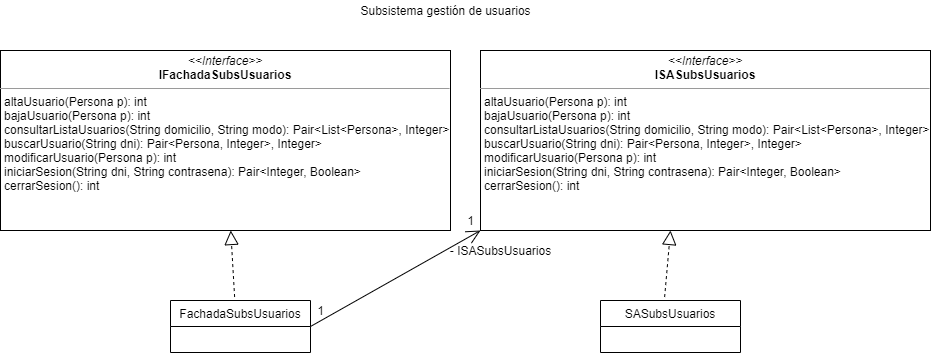

The diagram above was exported from draw.io. Its source (the exported page's mxGraphModel, read from the mxfile embedded in the PNG):
<mxGraphModel dx="2249" dy="762" grid="1" gridSize="10" guides="1" tooltips="1" connect="1" arrows="1" fold="1" page="1" pageScale="1" pageWidth="827" pageHeight="1169" math="0" shadow="0">
  <root>
    <mxCell id="0" />
    <mxCell id="1" parent="0" />
    <mxCell id="tXIN0jXn0XSxU-SP6RIi-1" value="Subsistema gestión de usuarios" style="text;html=1;resizable=0;autosize=1;align=center;verticalAlign=middle;points=[];fillColor=none;strokeColor=none;rounded=0;" parent="1" vertex="1">
      <mxGeometry x="340" y="10" width="190" height="20" as="geometry" />
    </mxCell>
    <mxCell id="tXIN0jXn0XSxU-SP6RIi-3" value="&lt;p style=&quot;margin: 0px ; margin-top: 4px ; text-align: center&quot;&gt;&lt;i&gt;&amp;lt;&amp;lt;Interface&amp;gt;&amp;gt;&lt;/i&gt;&lt;br&gt;&lt;b&gt;IFachadaSubsUsuarios&lt;/b&gt;&lt;/p&gt;&lt;hr size=&quot;1&quot;&gt;&lt;p style=&quot;margin: 0px ; margin-left: 4px&quot;&gt;altaUsuario(Persona p&lt;span&gt;): int&lt;/span&gt;&lt;/p&gt;&lt;p style=&quot;margin: 0px ; margin-left: 4px&quot;&gt;bajaUsuario(Persona p): int&lt;/p&gt;&lt;p style=&quot;margin: 0px ; margin-left: 4px&quot;&gt;consultarListaUsuarios(String domicilio, String modo):&amp;nbsp;Pair&amp;lt;List&amp;lt;Persona&amp;gt;, Integer&amp;gt;&lt;br&gt;&lt;/p&gt;&lt;p style=&quot;margin: 0px ; margin-left: 4px&quot;&gt;buscarUsuario(String dni):&amp;nbsp;Pair&amp;lt;Persona, Integer&amp;gt;, Integer&amp;gt;&lt;br&gt;&lt;/p&gt;&lt;p style=&quot;margin: 0px ; margin-left: 4px&quot;&gt;modificarUsuario(Persona p): int&lt;br&gt;&lt;/p&gt;&lt;p style=&quot;margin: 0px ; margin-left: 4px&quot;&gt;iniciarSesion(String dni, String contrasena):&amp;nbsp;Pair&amp;lt;Integer, Boolean&amp;gt;&lt;br&gt;&lt;/p&gt;&lt;p style=&quot;margin: 0px ; margin-left: 4px&quot;&gt;cerrarSesion(): int&lt;br&gt;&lt;/p&gt;" style="verticalAlign=top;align=left;overflow=fill;fontSize=12;fontFamily=Helvetica;html=1;" parent="1" vertex="1">
      <mxGeometry x="-10" y="60" width="450" height="180" as="geometry" />
    </mxCell>
    <mxCell id="tXIN0jXn0XSxU-SP6RIi-4" value="&lt;p style=&quot;margin: 0px ; margin-top: 4px ; text-align: center&quot;&gt;&lt;i&gt;&amp;lt;&amp;lt;Interface&amp;gt;&amp;gt;&lt;/i&gt;&lt;br&gt;&lt;b&gt;ISASubsUsuarios&lt;/b&gt;&lt;/p&gt;&lt;hr size=&quot;1&quot;&gt;&lt;p style=&quot;margin: 0px 0px 0px 4px&quot;&gt;altaUsuario(Persona p): int&lt;/p&gt;&lt;p style=&quot;margin: 0px 0px 0px 4px&quot;&gt;bajaUsuario(Persona p): int&lt;/p&gt;&lt;p style=&quot;margin: 0px 0px 0px 4px&quot;&gt;consultarListaUsuarios(String domicilio, String modo):&amp;nbsp;Pair&amp;lt;List&amp;lt;Persona&amp;gt;, Integer&amp;gt;&lt;br&gt;&lt;/p&gt;&lt;p style=&quot;margin: 0px 0px 0px 4px&quot;&gt;buscarUsuario(String dni):&amp;nbsp;Pair&amp;lt;Persona, Integer&amp;gt;, Integer&amp;gt;&lt;br&gt;&lt;/p&gt;&lt;p style=&quot;margin: 0px 0px 0px 4px&quot;&gt;modificarUsuario(Persona p): int&lt;br&gt;&lt;/p&gt;&lt;p style=&quot;margin: 0px 0px 0px 4px&quot;&gt;iniciarSesion(String dni, String contrasena):&amp;nbsp;Pair&amp;lt;Integer, Boolean&amp;gt;&lt;br&gt;&lt;/p&gt;&lt;p style=&quot;margin: 0px 0px 0px 4px&quot;&gt;cerrarSesion(): int&lt;/p&gt;" style="verticalAlign=top;align=left;overflow=fill;fontSize=12;fontFamily=Helvetica;html=1;" parent="1" vertex="1">
      <mxGeometry x="470" y="60" width="450" height="180" as="geometry" />
    </mxCell>
    <mxCell id="tXIN0jXn0XSxU-SP6RIi-9" value="FachadaSubsUsuarios" style="swimlane;fontStyle=0;childLayout=stackLayout;horizontal=1;startSize=26;fillColor=none;horizontalStack=0;resizeParent=1;resizeParentMax=0;resizeLast=0;collapsible=1;marginBottom=0;" parent="1" vertex="1">
      <mxGeometry x="160" y="310" width="140" height="52" as="geometry" />
    </mxCell>
    <mxCell id="tXIN0jXn0XSxU-SP6RIi-14" value="" style="endArrow=block;dashed=1;endFill=0;endSize=12;html=1;exitX=0.458;exitY=-0.067;exitDx=0;exitDy=0;exitPerimeter=0;" parent="1" source="tXIN0jXn0XSxU-SP6RIi-9" target="tXIN0jXn0XSxU-SP6RIi-3" edge="1">
      <mxGeometry width="160" relative="1" as="geometry">
        <mxPoint x="360" y="230" as="sourcePoint" />
        <mxPoint x="170" y="260" as="targetPoint" />
        <Array as="points" />
      </mxGeometry>
    </mxCell>
    <mxCell id="tXIN0jXn0XSxU-SP6RIi-15" value="SASubsUsuarios" style="swimlane;fontStyle=0;childLayout=stackLayout;horizontal=1;startSize=26;fillColor=none;horizontalStack=0;resizeParent=1;resizeParentMax=0;resizeLast=0;collapsible=1;marginBottom=0;" parent="1" vertex="1">
      <mxGeometry x="590" y="310" width="140" height="52" as="geometry" />
    </mxCell>
    <mxCell id="tXIN0jXn0XSxU-SP6RIi-16" value="" style="endArrow=block;dashed=1;endFill=0;endSize=12;html=1;exitX=0.458;exitY=-0.067;exitDx=0;exitDy=0;exitPerimeter=0;" parent="1" source="tXIN0jXn0XSxU-SP6RIi-15" edge="1">
      <mxGeometry width="160" relative="1" as="geometry">
        <mxPoint x="800" y="222.86" as="sourcePoint" />
        <mxPoint x="660" y="240" as="targetPoint" />
      </mxGeometry>
    </mxCell>
    <mxCell id="tXIN0jXn0XSxU-SP6RIi-17" value="" style="endArrow=open;endFill=1;endSize=12;html=1;exitX=1;exitY=0.5;exitDx=0;exitDy=0;entryX=0;entryY=1;entryDx=0;entryDy=0;" parent="1" source="tXIN0jXn0XSxU-SP6RIi-9" target="tXIN0jXn0XSxU-SP6RIi-4" edge="1">
      <mxGeometry width="160" relative="1" as="geometry">
        <mxPoint x="360" y="250" as="sourcePoint" />
        <mxPoint x="520" y="250" as="targetPoint" />
        <Array as="points" />
      </mxGeometry>
    </mxCell>
    <mxCell id="tXIN0jXn0XSxU-SP6RIi-18" value="1" style="text;html=1;resizable=0;autosize=1;align=center;verticalAlign=middle;points=[];fillColor=none;strokeColor=none;rounded=0;" parent="1" vertex="1">
      <mxGeometry x="300" y="310" width="20" height="20" as="geometry" />
    </mxCell>
    <mxCell id="tXIN0jXn0XSxU-SP6RIi-19" value="1" style="text;html=1;resizable=0;autosize=1;align=center;verticalAlign=middle;points=[];fillColor=none;strokeColor=none;rounded=0;" parent="1" vertex="1">
      <mxGeometry x="450" y="220" width="20" height="20" as="geometry" />
    </mxCell>
    <mxCell id="tXIN0jXn0XSxU-SP6RIi-20" value="- ISASubsUsuarios" style="text;html=1;resizable=0;autosize=1;align=center;verticalAlign=middle;points=[];fillColor=none;strokeColor=none;rounded=0;" parent="1" vertex="1">
      <mxGeometry x="430" y="250" width="120" height="20" as="geometry" />
    </mxCell>
  </root>
</mxGraphModel>